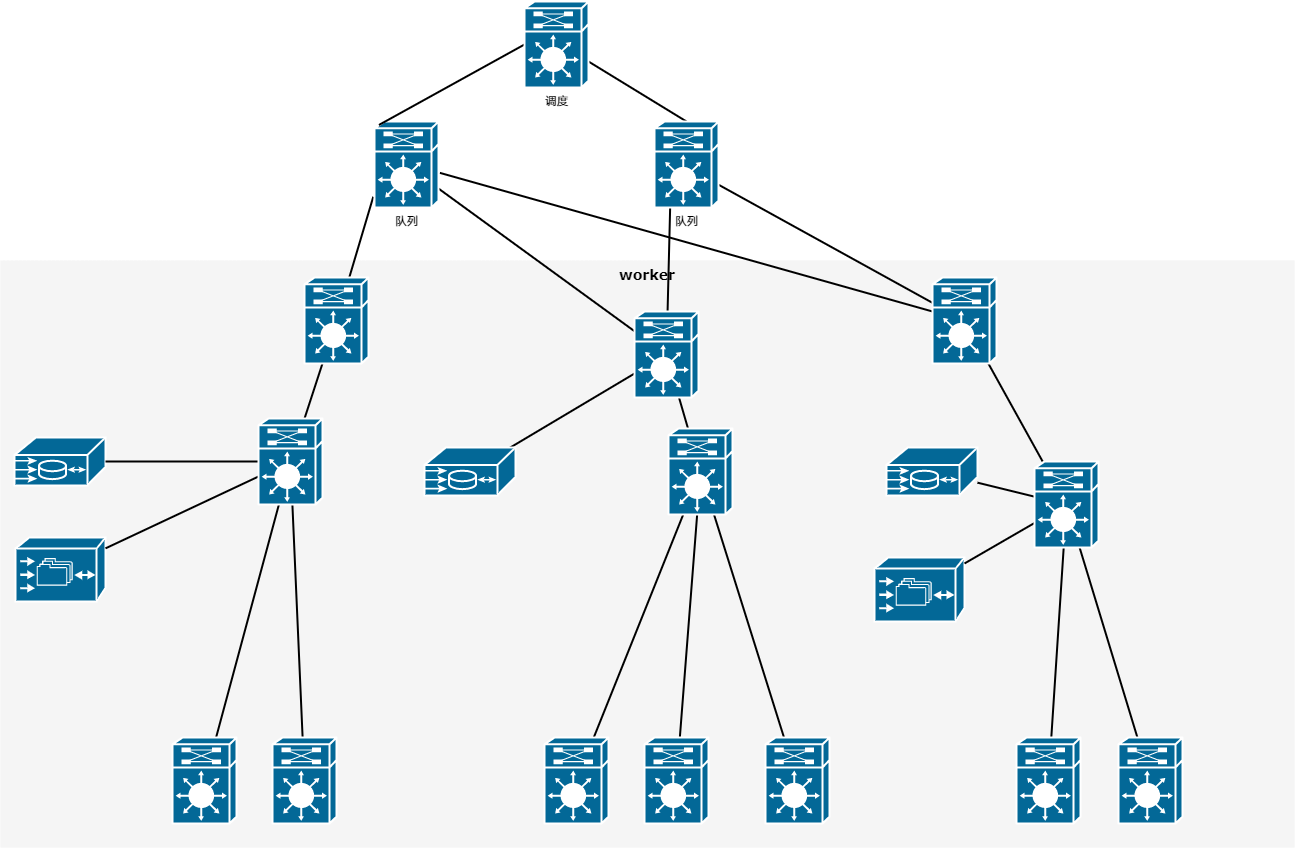

The diagram above was exported from draw.io. Its source (the exported page's mxGraphModel, read from the mxfile embedded in the PNG):
<mxGraphModel dx="1056" dy="506" grid="1" gridSize="10" guides="1" tooltips="1" connect="1" arrows="1" fold="1" page="1" pageScale="1" pageWidth="1100" pageHeight="850" background="none" math="0" shadow="0">
  <root>
    <mxCell id="0" />
    <mxCell id="1" parent="0" />
    <mxCell id="1c7a67bf8fd3230f-80" value="worker" style="whiteSpace=wrap;html=1;rounded=0;shadow=0;comic=0;strokeWidth=1;fontFamily=Verdana;fontSize=14;fillColor=#f5f5f5;strokeColor=none;fontStyle=1;verticalAlign=top;" parent="1" vertex="1">
      <mxGeometry x="506" y="839" width="1294" height="587" as="geometry" />
    </mxCell>
    <mxCell id="1c7a67bf8fd3230f-56" style="edgeStyle=none;html=1;labelBackgroundColor=none;startFill=0;endArrow=none;endFill=0;strokeWidth=2;fontFamily=Verdana;fontSize=12;" parent="1" target="1c7a67bf8fd3230f-16" edge="1">
      <mxGeometry relative="1" as="geometry">
        <mxPoint x="878.7732735266904" y="775.2935426565837" as="sourcePoint" />
      </mxGeometry>
    </mxCell>
    <mxCell id="1c7a67bf8fd3230f-61" style="edgeStyle=none;html=1;labelBackgroundColor=none;startFill=0;endArrow=none;endFill=0;strokeWidth=2;fontFamily=Verdana;fontSize=12;" parent="1" target="1c7a67bf8fd3230f-17" edge="1">
      <mxGeometry relative="1" as="geometry">
        <mxPoint x="936.3011235904391" y="761.4401777969447" as="sourcePoint" />
      </mxGeometry>
    </mxCell>
    <mxCell id="1c7a67bf8fd3230f-62" style="edgeStyle=none;html=1;labelBackgroundColor=none;startFill=0;endArrow=none;endFill=0;strokeWidth=2;fontFamily=Verdana;fontSize=12;" parent="1" target="1c7a67bf8fd3230f-18" edge="1">
      <mxGeometry relative="1" as="geometry">
        <mxPoint x="945.3931919323331" y="751.3708857194429" as="sourcePoint" />
      </mxGeometry>
    </mxCell>
    <mxCell id="1c7a67bf8fd3230f-57" style="edgeStyle=none;html=1;labelBackgroundColor=none;startFill=0;endArrow=none;endFill=0;strokeWidth=2;fontFamily=Verdana;fontSize=12;" parent="1" target="1c7a67bf8fd3230f-17" edge="1">
      <mxGeometry relative="1" as="geometry">
        <mxPoint x="1175.9038028098603" y="775.9798590070609" as="sourcePoint" />
      </mxGeometry>
    </mxCell>
    <mxCell id="1c7a67bf8fd3230f-63" style="edgeStyle=none;html=1;labelBackgroundColor=none;startFill=0;endArrow=none;endFill=0;strokeWidth=2;fontFamily=Verdana;fontSize=12;" parent="1" target="1c7a67bf8fd3230f-18" edge="1">
      <mxGeometry relative="1" as="geometry">
        <mxPoint x="1220.5049298030945" y="761.2744183712466" as="sourcePoint" />
      </mxGeometry>
    </mxCell>
    <mxCell id="1c7a67bf8fd3230f-66" style="edgeStyle=none;html=1;labelBackgroundColor=none;startFill=0;endArrow=none;endFill=0;strokeWidth=2;fontFamily=Verdana;fontSize=12;" parent="1" source="1c7a67bf8fd3230f-16" target="1c7a67bf8fd3230f-21" edge="1">
      <mxGeometry relative="1" as="geometry" />
    </mxCell>
    <mxCell id="1c7a67bf8fd3230f-16" value="" style="shape=mxgraph.cisco.misc.route_switch_processor;html=1;dashed=0;fillColor=#036897;strokeColor=#ffffff;strokeWidth=2;verticalLabelPosition=bottom;verticalAlign=top;rounded=0;shadow=0;comic=0;fontFamily=Verdana;fontSize=12;" parent="1" vertex="1">
      <mxGeometry x="810" y="856" width="64" height="86" as="geometry" />
    </mxCell>
    <mxCell id="1c7a67bf8fd3230f-60" style="edgeStyle=none;html=1;labelBackgroundColor=none;startFill=0;endArrow=none;endFill=0;strokeWidth=2;fontFamily=Verdana;fontSize=12;" parent="1" source="1c7a67bf8fd3230f-17" target="1c7a67bf8fd3230f-24" edge="1">
      <mxGeometry relative="1" as="geometry" />
    </mxCell>
    <mxCell id="1c7a67bf8fd3230f-69" style="edgeStyle=none;html=1;labelBackgroundColor=none;startFill=0;endArrow=none;endFill=0;strokeWidth=2;fontFamily=Verdana;fontSize=12;" parent="1" source="1c7a67bf8fd3230f-17" target="1c7a67bf8fd3230f-22" edge="1">
      <mxGeometry relative="1" as="geometry" />
    </mxCell>
    <mxCell id="1c7a67bf8fd3230f-17" value="" style="shape=mxgraph.cisco.misc.route_switch_processor;html=1;dashed=0;fillColor=#036897;strokeColor=#ffffff;strokeWidth=2;verticalLabelPosition=bottom;verticalAlign=top;rounded=0;shadow=0;comic=0;fontFamily=Verdana;fontSize=12;" parent="1" vertex="1">
      <mxGeometry x="1140" y="890" width="64" height="86" as="geometry" />
    </mxCell>
    <mxCell id="1c7a67bf8fd3230f-59" style="edgeStyle=none;html=1;labelBackgroundColor=none;startFill=0;endArrow=none;endFill=0;strokeWidth=2;fontFamily=Verdana;fontSize=12;" parent="1" source="1c7a67bf8fd3230f-18" target="1c7a67bf8fd3230f-27" edge="1">
      <mxGeometry relative="1" as="geometry" />
    </mxCell>
    <mxCell id="1c7a67bf8fd3230f-18" value="" style="shape=mxgraph.cisco.misc.route_switch_processor;html=1;dashed=0;fillColor=#036897;strokeColor=#ffffff;strokeWidth=2;verticalLabelPosition=bottom;verticalAlign=top;rounded=0;shadow=0;comic=0;fontFamily=Verdana;fontSize=12;" parent="1" vertex="1">
      <mxGeometry x="1438" y="856" width="64" height="86" as="geometry" />
    </mxCell>
    <mxCell id="1c7a67bf8fd3230f-19" value="" style="shape=mxgraph.cisco.misc.me1100;html=1;dashed=0;fillColor=#036897;strokeColor=#ffffff;strokeWidth=2;verticalLabelPosition=bottom;verticalAlign=top;rounded=0;shadow=0;comic=0;fontFamily=Verdana;fontSize=12;" parent="1" vertex="1">
      <mxGeometry x="520" y="1016" width="91" height="48" as="geometry" />
    </mxCell>
    <mxCell id="1c7a67bf8fd3230f-20" value="" style="shape=mxgraph.cisco.storage.cisco_file_engine;html=1;dashed=0;fillColor=#036897;strokeColor=#ffffff;strokeWidth=2;verticalLabelPosition=bottom;verticalAlign=top;rounded=0;shadow=0;comic=0;fontFamily=Verdana;fontSize=12;" parent="1" vertex="1">
      <mxGeometry x="521" y="1116" width="90" height="64" as="geometry" />
    </mxCell>
    <mxCell id="1c7a67bf8fd3230f-67" style="edgeStyle=none;html=1;labelBackgroundColor=none;startFill=0;endArrow=none;endFill=0;strokeWidth=2;fontFamily=Verdana;fontSize=12;" parent="1" source="1c7a67bf8fd3230f-21" target="1c7a67bf8fd3230f-19" edge="1">
      <mxGeometry relative="1" as="geometry" />
    </mxCell>
    <mxCell id="1c7a67bf8fd3230f-68" style="edgeStyle=none;html=1;labelBackgroundColor=none;startFill=0;endArrow=none;endFill=0;strokeWidth=2;fontFamily=Verdana;fontSize=12;" parent="1" source="1c7a67bf8fd3230f-21" target="1c7a67bf8fd3230f-20" edge="1">
      <mxGeometry relative="1" as="geometry" />
    </mxCell>
    <mxCell id="1c7a67bf8fd3230f-78" style="edgeStyle=none;html=1;labelBackgroundColor=none;startFill=0;endArrow=none;endFill=0;strokeWidth=2;fontFamily=Verdana;fontSize=12;" parent="1" source="1c7a67bf8fd3230f-21" target="1c7a67bf8fd3230f-29" edge="1">
      <mxGeometry relative="1" as="geometry" />
    </mxCell>
    <mxCell id="1c7a67bf8fd3230f-79" style="edgeStyle=none;html=1;labelBackgroundColor=none;startFill=0;endArrow=none;endFill=0;strokeWidth=2;fontFamily=Verdana;fontSize=12;" parent="1" source="1c7a67bf8fd3230f-21" target="1c7a67bf8fd3230f-28" edge="1">
      <mxGeometry relative="1" as="geometry" />
    </mxCell>
    <mxCell id="1c7a67bf8fd3230f-21" value="" style="shape=mxgraph.cisco.misc.route_switch_processor;html=1;dashed=0;fillColor=#036897;strokeColor=#ffffff;strokeWidth=2;verticalLabelPosition=bottom;verticalAlign=top;rounded=0;shadow=0;comic=0;fontFamily=Verdana;fontSize=12;" parent="1" vertex="1">
      <mxGeometry x="764" y="997" width="64" height="86" as="geometry" />
    </mxCell>
    <mxCell id="1c7a67bf8fd3230f-22" value="" style="shape=mxgraph.cisco.misc.me1100;html=1;dashed=0;fillColor=#036897;strokeColor=#ffffff;strokeWidth=2;verticalLabelPosition=bottom;verticalAlign=top;rounded=0;shadow=0;comic=0;fontFamily=Verdana;fontSize=12;" parent="1" vertex="1">
      <mxGeometry x="930" y="1026" width="91" height="48" as="geometry" />
    </mxCell>
    <mxCell id="1c7a67bf8fd3230f-75" style="edgeStyle=none;html=1;labelBackgroundColor=none;startFill=0;endArrow=none;endFill=0;strokeWidth=2;fontFamily=Verdana;fontSize=12;" parent="1" source="1c7a67bf8fd3230f-24" target="1c7a67bf8fd3230f-33" edge="1">
      <mxGeometry relative="1" as="geometry" />
    </mxCell>
    <mxCell id="1c7a67bf8fd3230f-76" style="edgeStyle=none;html=1;labelBackgroundColor=none;startFill=0;endArrow=none;endFill=0;strokeWidth=2;fontFamily=Verdana;fontSize=12;" parent="1" source="1c7a67bf8fd3230f-24" target="1c7a67bf8fd3230f-32" edge="1">
      <mxGeometry relative="1" as="geometry" />
    </mxCell>
    <mxCell id="1c7a67bf8fd3230f-77" style="edgeStyle=none;html=1;labelBackgroundColor=none;startFill=0;endArrow=none;endFill=0;strokeWidth=2;fontFamily=Verdana;fontSize=12;" parent="1" source="1c7a67bf8fd3230f-24" target="1c7a67bf8fd3230f-31" edge="1">
      <mxGeometry relative="1" as="geometry" />
    </mxCell>
    <mxCell id="1c7a67bf8fd3230f-24" value="" style="shape=mxgraph.cisco.misc.route_switch_processor;html=1;dashed=0;fillColor=#036897;strokeColor=#ffffff;strokeWidth=2;verticalLabelPosition=bottom;verticalAlign=top;rounded=0;shadow=0;comic=0;fontFamily=Verdana;fontSize=12;" parent="1" vertex="1">
      <mxGeometry x="1174" y="1007" width="64" height="86" as="geometry" />
    </mxCell>
    <mxCell id="1c7a67bf8fd3230f-25" value="" style="shape=mxgraph.cisco.misc.me1100;html=1;dashed=0;fillColor=#036897;strokeColor=#ffffff;strokeWidth=2;verticalLabelPosition=bottom;verticalAlign=top;rounded=0;shadow=0;comic=0;fontFamily=Verdana;fontSize=12;" parent="1" vertex="1">
      <mxGeometry x="1392" y="1026" width="91" height="48" as="geometry" />
    </mxCell>
    <mxCell id="1c7a67bf8fd3230f-26" value="" style="shape=mxgraph.cisco.storage.cisco_file_engine;html=1;dashed=0;fillColor=#036897;strokeColor=#ffffff;strokeWidth=2;verticalLabelPosition=bottom;verticalAlign=top;rounded=0;shadow=0;comic=0;fontFamily=Verdana;fontSize=12;" parent="1" vertex="1">
      <mxGeometry x="1380" y="1136" width="90" height="64" as="geometry" />
    </mxCell>
    <mxCell id="1c7a67bf8fd3230f-71" style="edgeStyle=none;html=1;labelBackgroundColor=none;startFill=0;endArrow=none;endFill=0;strokeWidth=2;fontFamily=Verdana;fontSize=12;" parent="1" source="1c7a67bf8fd3230f-27" target="1c7a67bf8fd3230f-25" edge="1">
      <mxGeometry relative="1" as="geometry" />
    </mxCell>
    <mxCell id="1c7a67bf8fd3230f-72" style="edgeStyle=none;html=1;labelBackgroundColor=none;startFill=0;endArrow=none;endFill=0;strokeWidth=2;fontFamily=Verdana;fontSize=12;" parent="1" source="1c7a67bf8fd3230f-27" target="1c7a67bf8fd3230f-26" edge="1">
      <mxGeometry relative="1" as="geometry" />
    </mxCell>
    <mxCell id="1c7a67bf8fd3230f-73" style="edgeStyle=none;html=1;labelBackgroundColor=none;startFill=0;endArrow=none;endFill=0;strokeWidth=2;fontFamily=Verdana;fontSize=12;" parent="1" source="1c7a67bf8fd3230f-27" target="1c7a67bf8fd3230f-35" edge="1">
      <mxGeometry relative="1" as="geometry" />
    </mxCell>
    <mxCell id="1c7a67bf8fd3230f-74" style="edgeStyle=none;html=1;labelBackgroundColor=none;startFill=0;endArrow=none;endFill=0;strokeWidth=2;fontFamily=Verdana;fontSize=12;" parent="1" source="1c7a67bf8fd3230f-27" target="1c7a67bf8fd3230f-34" edge="1">
      <mxGeometry relative="1" as="geometry" />
    </mxCell>
    <mxCell id="1c7a67bf8fd3230f-27" value="" style="shape=mxgraph.cisco.misc.route_switch_processor;html=1;dashed=0;fillColor=#036897;strokeColor=#ffffff;strokeWidth=2;verticalLabelPosition=bottom;verticalAlign=top;rounded=0;shadow=0;comic=0;fontFamily=Verdana;fontSize=12;" parent="1" vertex="1">
      <mxGeometry x="1540" y="1040" width="64" height="86" as="geometry" />
    </mxCell>
    <mxCell id="1c7a67bf8fd3230f-28" value="" style="shape=mxgraph.cisco.misc.route_switch_processor;html=1;dashed=0;fillColor=#036897;strokeColor=#ffffff;strokeWidth=2;verticalLabelPosition=bottom;verticalAlign=top;rounded=0;shadow=0;comic=0;fontFamily=Verdana;fontSize=12;" parent="1" vertex="1">
      <mxGeometry x="678" y="1316" width="64" height="86" as="geometry" />
    </mxCell>
    <mxCell id="1c7a67bf8fd3230f-29" value="" style="shape=mxgraph.cisco.misc.route_switch_processor;html=1;dashed=0;fillColor=#036897;strokeColor=#ffffff;strokeWidth=2;verticalLabelPosition=bottom;verticalAlign=top;rounded=0;shadow=0;comic=0;fontFamily=Verdana;fontSize=12;" parent="1" vertex="1">
      <mxGeometry x="778" y="1316" width="64" height="86" as="geometry" />
    </mxCell>
    <mxCell id="1c7a67bf8fd3230f-31" value="" style="shape=mxgraph.cisco.misc.route_switch_processor;html=1;dashed=0;fillColor=#036897;strokeColor=#ffffff;strokeWidth=2;verticalLabelPosition=bottom;verticalAlign=top;rounded=0;shadow=0;comic=0;fontFamily=Verdana;fontSize=12;" parent="1" vertex="1">
      <mxGeometry x="1050" y="1316" width="64" height="86" as="geometry" />
    </mxCell>
    <mxCell id="1c7a67bf8fd3230f-32" value="" style="shape=mxgraph.cisco.misc.route_switch_processor;html=1;dashed=0;fillColor=#036897;strokeColor=#ffffff;strokeWidth=2;verticalLabelPosition=bottom;verticalAlign=top;rounded=0;shadow=0;comic=0;fontFamily=Verdana;fontSize=12;" parent="1" vertex="1">
      <mxGeometry x="1150" y="1316" width="64" height="86" as="geometry" />
    </mxCell>
    <mxCell id="1c7a67bf8fd3230f-33" value="" style="shape=mxgraph.cisco.misc.route_switch_processor;html=1;dashed=0;fillColor=#036897;strokeColor=#ffffff;strokeWidth=2;verticalLabelPosition=bottom;verticalAlign=top;rounded=0;shadow=0;comic=0;fontFamily=Verdana;fontSize=12;" parent="1" vertex="1">
      <mxGeometry x="1271" y="1316" width="64" height="86" as="geometry" />
    </mxCell>
    <mxCell id="1c7a67bf8fd3230f-34" value="" style="shape=mxgraph.cisco.misc.route_switch_processor;html=1;dashed=0;fillColor=#036897;strokeColor=#ffffff;strokeWidth=2;verticalLabelPosition=bottom;verticalAlign=top;rounded=0;shadow=0;comic=0;fontFamily=Verdana;fontSize=12;" parent="1" vertex="1">
      <mxGeometry x="1522" y="1316" width="64" height="86" as="geometry" />
    </mxCell>
    <mxCell id="1c7a67bf8fd3230f-35" value="" style="shape=mxgraph.cisco.misc.route_switch_processor;html=1;dashed=0;fillColor=#036897;strokeColor=#ffffff;strokeWidth=2;verticalLabelPosition=bottom;verticalAlign=top;rounded=0;shadow=0;comic=0;fontFamily=Verdana;fontSize=12;" parent="1" vertex="1">
      <mxGeometry x="1624" y="1316" width="64" height="86" as="geometry" />
    </mxCell>
    <mxCell id="1c7a67bf8fd3230f-52" style="edgeStyle=none;html=1;labelBackgroundColor=none;startFill=0;endArrow=none;endFill=0;strokeWidth=2;fontFamily=Verdana;fontSize=12;entryX=0.5;entryY=0;entryDx=0;entryDy=0;entryPerimeter=0;" parent="1" target="1Rsexdlf2Sw9fxQ3yNMq-2" edge="1">
      <mxGeometry relative="1" as="geometry">
        <mxPoint x="1094" y="640.0000902027508" as="sourcePoint" />
        <mxPoint x="1171.5080987537021" y="683.3849309011365" as="targetPoint" />
      </mxGeometry>
    </mxCell>
    <mxCell id="1Rsexdlf2Sw9fxQ3yNMq-1" value="队列" style="shape=mxgraph.cisco.misc.route_switch_processor;html=1;dashed=0;fillColor=#036897;strokeColor=#ffffff;strokeWidth=2;verticalLabelPosition=bottom;verticalAlign=top;rounded=0;shadow=0;comic=0;fontFamily=Verdana;fontSize=12;" parent="1" vertex="1">
      <mxGeometry x="880" y="700" width="64" height="86" as="geometry" />
    </mxCell>
    <mxCell id="1Rsexdlf2Sw9fxQ3yNMq-2" value="队列" style="shape=mxgraph.cisco.misc.route_switch_processor;html=1;dashed=0;fillColor=#036897;strokeColor=#ffffff;strokeWidth=2;verticalLabelPosition=bottom;verticalAlign=top;rounded=0;shadow=0;comic=0;fontFamily=Verdana;fontSize=12;" parent="1" vertex="1">
      <mxGeometry x="1160" y="700" width="64" height="86" as="geometry" />
    </mxCell>
    <mxCell id="1Rsexdlf2Sw9fxQ3yNMq-3" style="edgeStyle=none;html=1;labelBackgroundColor=none;startFill=0;endArrow=none;endFill=0;strokeWidth=2;fontFamily=Verdana;fontSize=12;exitX=0.07;exitY=0.04;exitDx=0;exitDy=0;exitPerimeter=0;entryX=0;entryY=0.5;entryDx=0;entryDy=0;entryPerimeter=0;" parent="1" source="1Rsexdlf2Sw9fxQ3yNMq-1" target="1Rsexdlf2Sw9fxQ3yNMq-4" edge="1">
      <mxGeometry relative="1" as="geometry">
        <mxPoint x="955.3931919323331" y="761.3708857194429" as="sourcePoint" />
        <mxPoint x="1020" y="620" as="targetPoint" />
      </mxGeometry>
    </mxCell>
    <mxCell id="1Rsexdlf2Sw9fxQ3yNMq-4" value="调度" style="shape=mxgraph.cisco.misc.route_switch_processor;html=1;dashed=0;fillColor=#036897;strokeColor=#ffffff;strokeWidth=2;verticalLabelPosition=bottom;verticalAlign=top;rounded=0;shadow=0;comic=0;fontFamily=Verdana;fontSize=12;" parent="1" vertex="1">
      <mxGeometry x="1030" y="580" width="64" height="86" as="geometry" />
    </mxCell>
  </root>
</mxGraphModel>